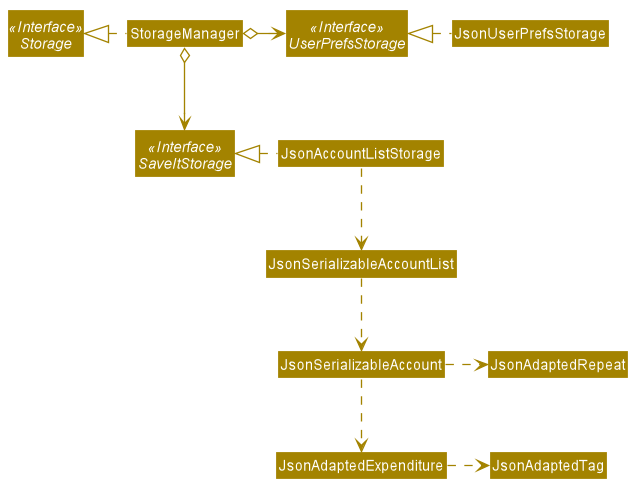

The diagram above was rendered by PlantUML. Its source (embedded in the PNG):
@startuml








skinparam BackgroundColor #FFFFFFF

skinparam Shadowing false

skinparam Class {
    FontColor #FFFFFF
    BorderThickness 1
    BorderColor #FFFFFF
    StereotypeFontColor #FFFFFF
    FontName Arial
}

skinparam Actor {
    BorderColor #000000
    Color #000000
    FontName Arial
}

skinparam Sequence {
    MessageAlign center
    BoxFontSize 15
    BoxPadding 0
    BoxFontColor #FFFFFF
    FontName Arial
}

skinparam Participant {
    FontColor #FFFFFFF
    Padding 20
}

skinparam MinClassWidth 50
skinparam ParticipantPadding 10
skinparam Shadowing false
skinparam DefaultTextAlignment center
skinparam packageStyle Rectangle

hide footbox
hide members
hide circle
skinparam arrowThickness 1.1
skinparam arrowColor #A38300
skinparam classBackgroundColor #A38300

Interface Storage <<Interface>>
Interface UserPrefsStorage <<Interface>>
Interface SaveItStorage <<Interface>>

Class StorageManager
Class JsonUserPrefsStorage
Class JsonAccountListStorage

StorageManager .left.|> Storage
StorageManager o-right-> UserPrefsStorage
StorageManager o--> SaveItStorage

JsonUserPrefsStorage .left.|> UserPrefsStorage
JsonAccountListStorage .left.|> SaveItStorage
JsonAccountListStorage .down.> JsonSerializableAccountList
JsonSerializableAccountList .down.> JsonSerializableAccount
JsonSerializableAccount .down.> JsonAdaptedExpenditure
JsonSerializableAccount .right.> JsonAdaptedRepeat
JsonAdaptedExpenditure .right.> JsonAdaptedTag
@enduml